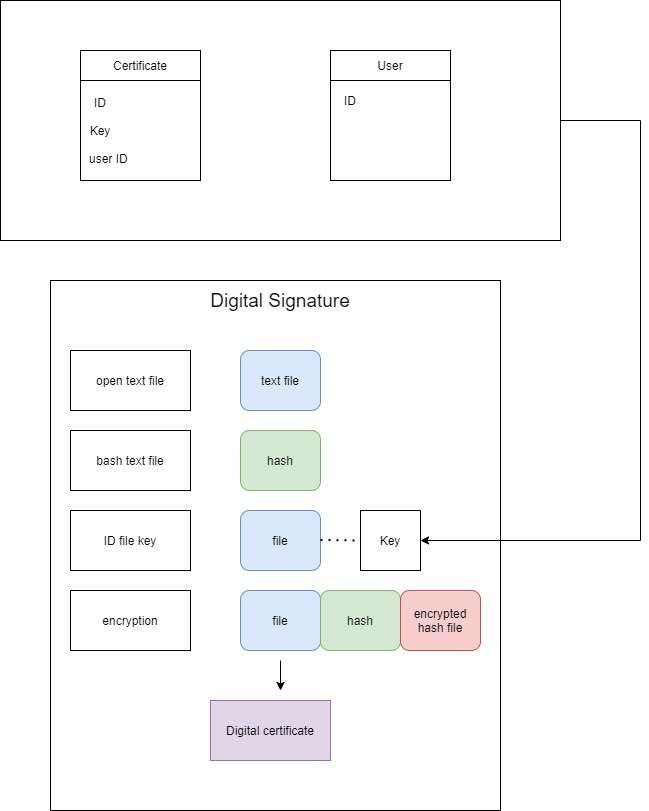

The diagram above was exported from draw.io. Its source (the exported page's mxGraphModel, read from the mxfile embedded in the PNG):
<mxGraphModel dx="1182" dy="784" grid="1" gridSize="10" guides="1" tooltips="1" connect="1" arrows="1" fold="1" page="1" pageScale="1" pageWidth="827" pageHeight="1169" math="0" shadow="0">
  <root>
    <mxCell id="0" />
    <mxCell id="1" parent="0" />
    <mxCell id="xtv9jAHJT2Xeyae2H3Ss-11" value="" style="rounded=0;whiteSpace=wrap;html=1;" vertex="1" parent="1">
      <mxGeometry x="60" y="10" width="560" height="240" as="geometry" />
    </mxCell>
    <mxCell id="xtv9jAHJT2Xeyae2H3Ss-1" value="Certificate" style="rounded=0;whiteSpace=wrap;html=1;" vertex="1" parent="1">
      <mxGeometry x="140" y="60" width="120" height="30" as="geometry" />
    </mxCell>
    <mxCell id="xtv9jAHJT2Xeyae2H3Ss-2" value="" style="rounded=0;whiteSpace=wrap;html=1;" vertex="1" parent="1">
      <mxGeometry x="140" y="90" width="120" height="100" as="geometry" />
    </mxCell>
    <mxCell id="xtv9jAHJT2Xeyae2H3Ss-3" value="ID&lt;br&gt;&lt;br&gt;Key&lt;br&gt;&lt;br&gt;&amp;nbsp; &amp;nbsp; &amp;nbsp;user ID" style="text;html=1;strokeColor=none;fillColor=none;align=center;verticalAlign=middle;whiteSpace=wrap;rounded=0;" vertex="1" parent="1">
      <mxGeometry x="130" y="130" width="60" height="20" as="geometry" />
    </mxCell>
    <mxCell id="xtv9jAHJT2Xeyae2H3Ss-8" value="User" style="rounded=0;whiteSpace=wrap;html=1;" vertex="1" parent="1">
      <mxGeometry x="390" y="60" width="120" height="30" as="geometry" />
    </mxCell>
    <mxCell id="xtv9jAHJT2Xeyae2H3Ss-9" value="" style="rounded=0;whiteSpace=wrap;html=1;" vertex="1" parent="1">
      <mxGeometry x="390" y="90" width="120" height="100" as="geometry" />
    </mxCell>
    <mxCell id="xtv9jAHJT2Xeyae2H3Ss-10" value="ID" style="text;html=1;strokeColor=none;fillColor=none;align=center;verticalAlign=middle;whiteSpace=wrap;rounded=0;" vertex="1" parent="1">
      <mxGeometry x="380" y="100" width="60" height="20" as="geometry" />
    </mxCell>
    <mxCell id="xtv9jAHJT2Xeyae2H3Ss-12" value="" style="rounded=0;whiteSpace=wrap;html=1;" vertex="1" parent="1">
      <mxGeometry x="110" y="290" width="450" height="530" as="geometry" />
    </mxCell>
    <mxCell id="xtv9jAHJT2Xeyae2H3Ss-17" value="&lt;font style=&quot;font-size: 19px&quot;&gt;Digital Signature&lt;/font&gt;" style="text;html=1;strokeColor=none;fillColor=none;align=center;verticalAlign=middle;whiteSpace=wrap;rounded=0;" vertex="1" parent="1">
      <mxGeometry x="175" y="300" width="330" height="20" as="geometry" />
    </mxCell>
    <mxCell id="xtv9jAHJT2Xeyae2H3Ss-19" value="open text file" style="rounded=0;whiteSpace=wrap;html=1;" vertex="1" parent="1">
      <mxGeometry x="130" y="360" width="120" height="60" as="geometry" />
    </mxCell>
    <mxCell id="xtv9jAHJT2Xeyae2H3Ss-20" value="bash text file" style="rounded=0;whiteSpace=wrap;html=1;" vertex="1" parent="1">
      <mxGeometry x="130" y="440" width="120" height="60" as="geometry" />
    </mxCell>
    <mxCell id="xtv9jAHJT2Xeyae2H3Ss-24" value="ID file key" style="rounded=0;whiteSpace=wrap;html=1;" vertex="1" parent="1">
      <mxGeometry x="130" y="520" width="120" height="60" as="geometry" />
    </mxCell>
    <mxCell id="xtv9jAHJT2Xeyae2H3Ss-25" value="encryption" style="rounded=0;whiteSpace=wrap;html=1;" vertex="1" parent="1">
      <mxGeometry x="130" y="600" width="120" height="60" as="geometry" />
    </mxCell>
    <mxCell id="xtv9jAHJT2Xeyae2H3Ss-26" value="Digital certificate" style="rounded=0;whiteSpace=wrap;html=1;fillColor=#e1d5e7;strokeColor=#9673a6;" vertex="1" parent="1">
      <mxGeometry x="270" y="710" width="120" height="60" as="geometry" />
    </mxCell>
    <mxCell id="xtv9jAHJT2Xeyae2H3Ss-28" value="text file" style="rounded=1;whiteSpace=wrap;html=1;fillColor=#dae8fc;strokeColor=#6c8ebf;" vertex="1" parent="1">
      <mxGeometry x="300" y="360" width="80" height="60" as="geometry" />
    </mxCell>
    <mxCell id="xtv9jAHJT2Xeyae2H3Ss-29" value="" style="endArrow=none;html=1;" edge="1" parent="1">
      <mxGeometry width="50" height="50" relative="1" as="geometry">
        <mxPoint x="620" y="130" as="sourcePoint" />
        <mxPoint x="700" y="130" as="targetPoint" />
      </mxGeometry>
    </mxCell>
    <mxCell id="xtv9jAHJT2Xeyae2H3Ss-30" value="" style="endArrow=none;html=1;" edge="1" parent="1">
      <mxGeometry width="50" height="50" relative="1" as="geometry">
        <mxPoint x="700" y="130" as="sourcePoint" />
        <mxPoint x="700" y="550" as="targetPoint" />
      </mxGeometry>
    </mxCell>
    <mxCell id="xtv9jAHJT2Xeyae2H3Ss-31" value="" style="endArrow=classic;html=1;entryX=1;entryY=0.5;entryDx=0;entryDy=0;" edge="1" parent="1" target="xtv9jAHJT2Xeyae2H3Ss-34">
      <mxGeometry width="50" height="50" relative="1" as="geometry">
        <mxPoint x="700" y="550" as="sourcePoint" />
        <mxPoint x="610" y="600" as="targetPoint" />
      </mxGeometry>
    </mxCell>
    <mxCell id="xtv9jAHJT2Xeyae2H3Ss-32" value="hash" style="rounded=1;whiteSpace=wrap;html=1;fillColor=#d5e8d4;strokeColor=#82b366;" vertex="1" parent="1">
      <mxGeometry x="300" y="440" width="80" height="60" as="geometry" />
    </mxCell>
    <mxCell id="xtv9jAHJT2Xeyae2H3Ss-33" value="file" style="rounded=1;whiteSpace=wrap;html=1;fillColor=#dae8fc;strokeColor=#6c8ebf;" vertex="1" parent="1">
      <mxGeometry x="300" y="520" width="80" height="60" as="geometry" />
    </mxCell>
    <mxCell id="xtv9jAHJT2Xeyae2H3Ss-34" value="Key" style="whiteSpace=wrap;html=1;aspect=fixed;" vertex="1" parent="1">
      <mxGeometry x="420" y="520" width="60" height="60" as="geometry" />
    </mxCell>
    <mxCell id="xtv9jAHJT2Xeyae2H3Ss-35" value="" style="endArrow=none;dashed=1;html=1;dashPattern=1 3;strokeWidth=2;" edge="1" parent="1">
      <mxGeometry width="50" height="50" relative="1" as="geometry">
        <mxPoint x="380" y="549.5" as="sourcePoint" />
        <mxPoint x="420" y="550" as="targetPoint" />
      </mxGeometry>
    </mxCell>
    <mxCell id="xtv9jAHJT2Xeyae2H3Ss-36" value="file" style="rounded=1;whiteSpace=wrap;html=1;fillColor=#dae8fc;strokeColor=#6c8ebf;" vertex="1" parent="1">
      <mxGeometry x="300" y="600" width="80" height="60" as="geometry" />
    </mxCell>
    <mxCell id="xtv9jAHJT2Xeyae2H3Ss-37" value="hash" style="rounded=1;whiteSpace=wrap;html=1;fillColor=#d5e8d4;strokeColor=#82b366;" vertex="1" parent="1">
      <mxGeometry x="380" y="600" width="80" height="60" as="geometry" />
    </mxCell>
    <mxCell id="xtv9jAHJT2Xeyae2H3Ss-38" value="encrypted hash file" style="rounded=1;whiteSpace=wrap;html=1;fillColor=#f8cecc;strokeColor=#b85450;" vertex="1" parent="1">
      <mxGeometry x="460" y="600" width="80" height="60" as="geometry" />
    </mxCell>
    <mxCell id="xtv9jAHJT2Xeyae2H3Ss-39" value="" style="endArrow=classic;html=1;" edge="1" parent="1">
      <mxGeometry width="50" height="50" relative="1" as="geometry">
        <mxPoint x="340" y="670" as="sourcePoint" />
        <mxPoint x="340" y="700" as="targetPoint" />
      </mxGeometry>
    </mxCell>
  </root>
</mxGraphModel>